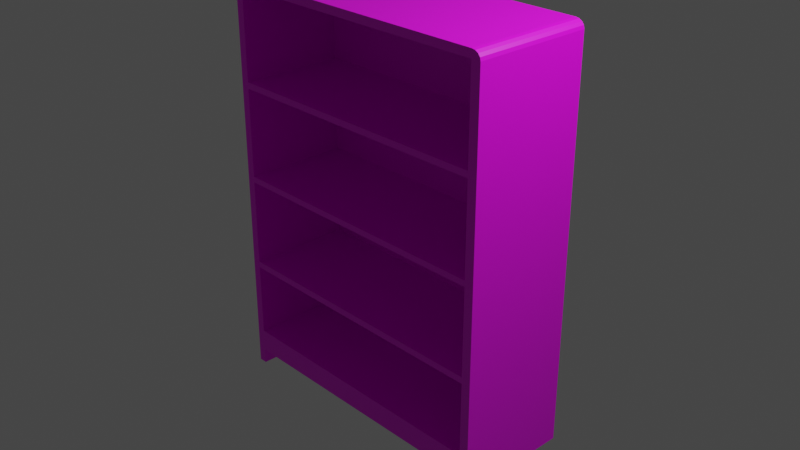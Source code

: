 # Source: lemari_rak.blend  (saved by Blender 2.90.8; exported with 4.5.12 LTS)
import bpy
from mathutils import Matrix  # noqa: F401  (used for matrix-valued properties, if any)

bpy.ops.wm.read_factory_settings(use_empty=True)
scene = bpy.context.scene
scene.name = 'Scene'

# ---- collections
col_collection = bpy.data.collections.new('Collection'); scene.collection.children.link(col_collection)

# ---- images (referenced by path relative to the original .blend; pixels are not part of the script)
import os
ASSET_DIR = os.environ.get("B2B_ASSET_DIR", "")  # directory of the original .blend (textures are referenced by path, not embedded)
HERE = os.path.dirname(os.path.abspath(__file__))  # packed textures are extracted next to this script under _unpacked/

def load_image(name, relpath, width, height, colorspace="sRGB"):
    """Load a texture the original file referenced (path relative to the .blend, or extracted next to this script)."""
    p = next((c for c in (os.path.join(HERE, relpath), os.path.join(ASSET_DIR, relpath)) if relpath and os.path.exists(c)), "")
    if p:
        img = bpy.data.images.load(p, check_existing=True)
        img.name = name
    else:  # same state as the original file: an image datablock whose file is absent (Cycles renders it pink)
        img = bpy.data.images.new(name, width, height)
        img.source = "FILE"
        img.filepath = "//" + (relpath or name)
    img.colorspace_settings.name = colorspace
    return img
img_papan_png = load_image('papan.png', 'papan.png', 1024, 1024, 'sRGB')

# ---- materials (node trees are filled in below, after node groups)
mat_material_001 = bpy.data.materials.new('Material.001')
mat_material_001.use_transparent_shadow = False

# ---- material node trees
mat_material_001.use_nodes = True; mat_material_001.node_tree.nodes.clear()
_N = mat_material_001.node_tree.nodes; _L = mat_material_001.node_tree.links
n0 = _N.new('ShaderNodeBsdfPrincipled'); n0.name = 'Principled BSDF'; n0.location = (10, 300)
n0.distribution = 'GGX'
n0.subsurface_method = 'BURLEY'
n0.inputs[3].default_value = 1.45
n0.inputs[27].default_value = (0.0, 0.0, 0.0, 1.0)
n0.inputs[28].default_value = 1.0
n1 = _N.new('ShaderNodeOutputMaterial'); n1.name = 'Material Output'; n1.location = (300, 300)
n2 = _N.new('ShaderNodeTexImage'); n2.name = 'Image Texture'; n2.location = (-315, 116)
n2.image = img_papan_png
_L.new(n0.outputs[0], n1.inputs[0])
_L.new(n2.outputs[0], n0.inputs[0])
n1.is_active_output = True

# ---- world
world_world = bpy.data.worlds.new('World'); scene.world = world_world
world_world.use_nodes = True; world_world.node_tree.nodes.clear()
_N = world_world.node_tree.nodes; _L = world_world.node_tree.links
n0 = _N.new('ShaderNodeOutputWorld'); n0.name = 'World Output'; n0.location = (300, 300)
n1 = _N.new('ShaderNodeBackground'); n1.name = 'Background'; n1.location = (10, 300)
n1.inputs[0].default_value = (0.05088, 0.05088, 0.05088, 1.0)
_L.new(n1.outputs[0], n0.inputs[0])
n0.is_active_output = True
world_world.color = (0.05088, 0.05088, 0.05088)
world_world.use_sun_shadow = False
world_world.sun_shadow_jitter_overblur = 0.0

# ---- cameras
cam_camera = bpy.data.cameras.new('Camera')
cam_camera.clip_end = 100.0
cam_camera.ortho_scale = 7.314

# ---- lights
light_light = bpy.data.lights.new('Light', 'POINT')
light_light.transmission_factor = 0.0
light_light.energy = 1000.0
light_light.shadow_soft_size = 0.1
light_light.shadow_maximum_resolution = 0.006
light_light.use_absolute_resolution = True

# ---- meshes
me_cube_001 = bpy.data.meshes.new('Cube.001')
me_cube_001.from_pydata([(-0.95, -1.0, -0.8359), (-0.95, 1.0, -0.8359), (0.9477, -1.0, -0.8359), (0.9477, 1.0, -0.8359), (-0.95, -1.0, 0.9136), (-0.95, 1.0, 0.9136), (0.9477, 1.0, 0.9136), (0.9477, -1.0, 0.9136), (-0.95, 1.0, 0.5063), (0.9477, 1.0, 0.5063), (0.9477, -1.0, 0.5063), (-0.95, -1.0, 0.5063), (-0.95, 1.0, 0.4778), (0.9477, 1.0, 0.4778), (0.9477, -1.0, 0.4778), (-0.95, -1.0, 0.4778), (-0.95, 1.0, 0.06768), (0.9477, 1.0, 0.06768), (0.9477, -1.0, 0.06768), (-0.95, -1.0, 0.06768), (-0.95, 1.0, 0.04079), (0.9477, 1.0, 0.04079), (0.9477, -1.0, 0.04079), (-0.95, -1.0, 0.04079), (-0.95, 1.0, -0.3581), (0.9477, 1.0, -0.3581), (0.9477, -1.0, -0.3581), (-0.95, -1.0, -0.3581), (-0.95, 1.0, -0.3877), (0.9477, 1.0, -0.3877), (0.9477, -1.0, -0.3877), (-0.95, -1.0, -0.3877), (-0.95, 1.0, -0.7301), (0.9477, 1.0, -0.7301), (0.9477, -1.0, -0.7301), (-0.95, -1.0, -0.7301), (-0.8964, 1.0, -0.8359), (-0.8964, 1.0, 0.9508), (-0.8964, -1.0, -0.8359), (-0.8964, -1.0, 0.9508), (-0.8964, -1.0, 0.9136), (-0.8964, 1.0, 0.9136), (-0.8964, 1.0, 0.5063), (-0.8964, -1.0, 0.5063), (-0.8964, -1.0, 0.4778), (-0.8964, 1.0, 0.4778), (-0.8964, 1.0, 0.06768), (-0.8964, -1.0, 0.06768), (-0.8964, -1.0, 0.04079), (-0.8964, 1.0, 0.04079), (-0.8964, 1.0, -0.3581), (-0.8964, -1.0, -0.3581), (-0.8964, -1.0, -0.3877), (-0.8964, 1.0, -0.3877), (-0.8964, 1.0, -0.7301), (-0.8964, -1.0, -0.7301), (0.8884, 1.0, 0.9508), (0.8884, -1.0, -0.8359), (0.8884, 1.0, 0.9136), (0.8884, 1.0, 0.5063), (0.8884, 1.0, 0.4778), (0.8884, 1.0, 0.06768), (0.8884, 1.0, 0.04079), (0.8884, 1.0, -0.3581), (0.8884, 1.0, -0.3877), (0.8884, 1.0, -0.7301), (0.8884, 1.0, -0.8359), (0.8884, -1.0, 0.9508), (0.8884, -1.0, 0.9136), (0.8884, -1.0, 0.5063), (0.8884, -1.0, 0.4778), (0.8884, -1.0, 0.06768), (0.8884, -1.0, 0.04079), (0.8884, -1.0, -0.3581), (0.8884, -1.0, -0.3877), (0.8884, -1.0, -0.7301), (0.8884, 0.7649, 0.9136), (-0.8964, 0.7649, 0.9136), (0.8884, 0.7649, 0.5063), (-0.8964, 0.7649, 0.5063), (0.8884, 0.7649, 0.4778), (-0.8964, 0.7649, 0.4778), (0.8884, 0.7649, 0.06768), (-0.8964, 0.7649, 0.06768), (0.8884, 0.7649, 0.04079), (-0.8964, 0.7649, 0.04079), (0.8884, 0.7649, -0.3581), (-0.8964, 0.7649, -0.3581), (0.8884, 0.7649, -0.3877), (-0.8964, 0.7649, -0.3877), (0.8884, 0.7649, -0.7301), (-0.8964, 0.7649, -0.7301), (-0.95, 1.0, -0.907), (-0.95, -1.0, -0.907), (-0.8964, 1.0, -0.907), (0.9477, -1.0, -0.907), (0.9477, 1.0, -0.907), (0.8884, -1.0, -0.907), (-0.8964, -1.0, -0.907), (0.8884, 1.0, -0.907), (-0.8964, -1.0, 0.9508), (-0.95, -1.0, 0.9136), (-0.9169, -1.0, 0.948), (-0.9343, -1.0, 0.9399), (-0.9459, -1.0, 0.9279), (-0.95, 1.0, 0.9136), (-0.8964, 1.0, 0.9508), (-0.9459, 1.0, 0.9279), (-0.9343, 1.0, 0.9399), (-0.9169, 1.0, 0.948), (0.9477, -1.0, 0.9136), (0.8888, -1.0, 0.9508), (0.9432, -1.0, 0.9279), (0.9304, -1.0, 0.9399), (0.9114, -1.0, 0.948), (0.8888, 1.0, 0.9508), (0.9477, 1.0, 0.9136), (0.9114, 1.0, 0.948), (0.9304, 1.0, 0.9399), (0.9432, 1.0, 0.9279)], [], [(37, 106, 100, 39), (7, 110, 112, 113, 114, 111, 67, 68), (4, 101, 105, 5), (57, 66, 99, 97), (5, 105, 107, 108, 109, 106, 37, 41), (43, 40, 4, 11), (9, 6, 7, 10), (59, 58, 6, 9), (11, 4, 5, 8), (15, 11, 8, 12), (60, 59, 9, 13), (13, 9, 10, 14), (44, 43, 11, 15), (47, 44, 15, 19), (17, 13, 14, 18), (61, 60, 13, 17), (19, 15, 12, 16), (23, 19, 16, 20), (62, 61, 17, 21), (21, 17, 18, 22), (48, 47, 19, 23), (51, 48, 23, 27), (25, 21, 22, 26), (63, 62, 21, 25), (27, 23, 20, 24), (31, 27, 24, 28), (64, 63, 25, 29), (29, 25, 26, 30), (52, 51, 27, 31), (55, 52, 31, 35), (33, 29, 30, 34), (65, 64, 29, 33), (35, 31, 28, 32), (0, 35, 32, 1), (66, 65, 33, 3), (3, 33, 34, 2), (38, 55, 35, 0), (57, 75, 55, 38), (1, 32, 54, 36), (32, 28, 53, 54), (55, 75, 90, 91), (74, 73, 51, 52), (28, 24, 50, 53), (24, 20, 49, 50), (68, 40, 77, 76), (72, 71, 47, 48), (20, 16, 46, 49), (16, 12, 45, 46), (47, 71, 82, 83), (70, 69, 43, 44), (12, 8, 42, 45), (8, 5, 41, 42), (69, 68, 76, 78), (56, 37, 39, 67), (1, 36, 94, 92), (68, 67, 39, 40), (115, 56, 67, 111), (58, 56, 115, 117, 118, 119, 116, 6), (6, 116, 110, 7), (10, 7, 68, 69), (14, 10, 69, 70), (18, 14, 70, 71), (22, 18, 71, 72), (26, 22, 72, 73), (30, 26, 73, 74), (34, 30, 74, 75), (2, 34, 75, 57), (36, 54, 65, 66), (54, 53, 64, 65), (53, 50, 63, 64), (50, 49, 62, 63), (49, 46, 61, 62), (46, 45, 60, 61), (45, 42, 59, 60), (42, 41, 58, 59), (36, 66, 57, 38), (41, 37, 56, 58), (90, 88, 89, 91), (86, 84, 85, 87), (82, 80, 81, 83), (78, 76, 77, 79), (72, 48, 85, 84), (71, 70, 80, 82), (48, 51, 87, 85), (40, 43, 79, 77), (73, 72, 84, 86), (43, 69, 78, 79), (51, 73, 86, 87), (70, 44, 81, 80), (52, 55, 91, 89), (74, 52, 89, 88), (75, 74, 88, 90), (44, 47, 83, 81), (99, 96, 95, 97), (92, 94, 98, 93), (0, 1, 92, 93), (3, 2, 95, 96), (66, 3, 96, 99), (36, 38, 98, 94), (38, 0, 93, 98), (2, 57, 97, 95), (100, 106, 109, 102), (102, 109, 108, 103), (103, 108, 107, 104), (104, 107, 105, 101), (115, 111, 114, 117), (117, 114, 113, 118), (118, 113, 112, 119), (119, 112, 110, 116), (40, 39, 100, 102, 103, 104, 101, 4)])
_uv = me_cube_001.uv_layers.new(name='UVMap')
_uv.uv.foreach_set('vector', [0.8621, 0.5, 0.8621, 0.5, 0.8621, 0.75, 0.8621, 0.75, 0.6179, 0.75, 0.6179, 0.75, 0.6206, 0.7504, 0.6243, 0.7514, 0.6305, 0.7529, 0.625, 0.7639, 0.625, 0.7639, 0.6179, 0.7639, 0.6179, 0.0, 0.6179, 0.0, 0.6179, 0.25, 0.6179, 0.25, 0.3611, 0.75, 0.3611, 0.5, 0.3611, 0.5, 0.3611, 0.75, 0.6179, 0.25, 0.6179, 0.25, 0.6206, 0.251, 0.6229, 0.2538, 0.6245, 0.258, 0.625, 0.2629, 0.625, 0.2629, 0.6179, 0.2629, 0.5724, 0.9871, 0.6179, 0.9871, 0.6179, 1.0, 0.5724, 1.0, 0.5724, 0.5, 0.6179, 0.5, 0.6179, 0.75, 0.5724, 0.75, 0.5724, 0.4861, 0.6179, 0.4861, 0.6179, 0.5, 0.5724, 0.5, 0.5724, 0.0, 0.6179, 0.0, 0.6179, 0.25, 0.5724, 0.25, 0.5632, 0.0, 0.5724, 0.0, 0.5724, 0.25, 0.5632, 0.25, 0.5632, 0.4861, 0.5724, 0.4861, 0.5724, 0.5, 0.5632, 0.5, 0.5632, 0.5, 0.5724, 0.5, 0.5724, 0.75, 0.5632, 0.75, 0.5632, 0.9871, 0.5724, 0.9871, 0.5724, 1.0, 0.5632, 1.0, 0.5168, 0.9871, 0.5632, 0.9871, 0.5632, 1.0, 0.5168, 1.0, 0.5168, 0.5, 0.5632, 0.5, 0.5632, 0.75, 0.5168, 0.75, 0.5168, 0.4861, 0.5632, 0.4861, 0.5632, 0.5, 0.5168, 0.5, 0.5168, 0.0, 0.5632, 0.0, 0.5632, 0.25, 0.5168, 0.25, 0.5076, 0.0, 0.5168, 0.0, 0.5168, 0.25, 0.5076, 0.25, 0.5076, 0.4861, 0.5168, 0.4861, 0.5168, 0.5, 0.5076, 0.5, 0.5076, 0.5, 0.5168, 0.5, 0.5168, 0.75, 0.5076, 0.75, 0.5076, 0.9871, 0.5168, 0.9871, 0.5168, 1.0, 0.5076, 1.0, 0.4618, 0.9871, 0.5076, 0.9871, 0.5076, 1.0, 0.4618, 1.0, 0.4618, 0.5, 0.5076, 0.5, 0.5076, 0.75, 0.4618, 0.75, 0.4618, 0.4861, 0.5076, 0.4861, 0.5076, 0.5, 0.4618, 0.5, 0.4618, 0.0, 0.5076, 0.0, 0.5076, 0.25, 0.4618, 0.25, 0.453, 0.0, 0.4618, 0.0, 0.4618, 0.25, 0.453, 0.25, 0.453, 0.4861, 0.4618, 0.4861, 0.4618, 0.5, 0.453, 0.5, 0.453, 0.5, 0.4618, 0.5, 0.4618, 0.75, 0.453, 0.75, 0.453, 0.9871, 0.4618, 0.9871, 0.4618, 1.0, 0.453, 1.0, 0.4094, 0.9871, 0.453, 0.9871, 0.453, 1.0, 0.4094, 1.0, 0.4094, 0.5, 0.453, 0.5, 0.453, 0.75, 0.4094, 0.75, 0.4094, 0.4861, 0.453, 0.4861, 0.453, 0.5, 0.4094, 0.5, 0.4094, 0.0, 0.453, 0.0, 0.453, 0.25, 0.4094, 0.25, 0.375, 0.0, 0.4094, 0.0, 0.4094, 0.25, 0.375, 0.25, 0.375, 0.4861, 0.4094, 0.4861, 0.4094, 0.5, 0.375, 0.5, 0.375, 0.5, 0.4094, 0.5, 0.4094, 0.75, 0.375, 0.75, 0.375, 0.9871, 0.4094, 0.9871, 0.4094, 1.0, 0.375, 1.0, 0.375, 0.7639, 0.4094, 0.7639, 0.4094, 0.9871, 0.375, 0.9871, 0.375, 0.25, 0.4094, 0.25, 0.4094, 0.2629, 0.375, 0.2629, 0.4094, 0.25, 0.453, 0.25, 0.453, 0.2629, 0.4094, 0.2629, 0.4094, 0.9871, 0.4094, 0.7639, 0.4094, 0.7639, 0.4094, 0.9871, 0.453, 0.7639, 0.4618, 0.7639, 0.4618, 0.9871, 0.453, 0.9871, 0.453, 0.25, 0.4618, 0.25, 0.4618, 0.2629, 0.453, 0.2629, 0.4618, 0.25, 0.5076, 0.25, 0.5076, 0.2629, 0.4618, 0.2629, 0.6179, 0.7639, 0.6179, 0.9871, 0.6179, 0.9871, 0.6179, 0.7639, 0.5076, 0.7639, 0.5168, 0.7639, 0.5168, 0.9871, 0.5076, 0.9871, 0.5076, 0.25, 0.5168, 0.25, 0.5168, 0.2629, 0.5076, 0.2629, 0.5168, 0.25, 0.5632, 0.25, 0.5632, 0.2629, 0.5168, 0.2629, 0.5168, 0.9871, 0.5168, 0.7639, 0.5168, 0.7639, 0.5168, 0.9871, 0.5632, 0.7639, 0.5724, 0.7639, 0.5724, 0.9871, 0.5632, 0.9871, 0.5632, 0.25, 0.5724, 0.25, 0.5724, 0.2629, 0.5632, 0.2629, 0.5724, 0.25, 0.6179, 0.25, 0.6179, 0.2629, 0.5724, 0.2629, 0.5724, 0.7639, 0.6179, 0.7639, 0.6179, 0.7639, 0.5724, 0.7639, 0.6389, 0.5, 0.8621, 0.5, 0.8621, 0.75, 0.6389, 0.75, 0.375, 0.25, 0.375, 0.2629, 0.375, 0.2629, 0.375, 0.25, 0.6179, 0.7639, 0.625, 0.7639, 0.625, 0.9871, 0.6179, 0.9871, 0.6389, 0.5, 0.6389, 0.5, 0.6389, 0.75, 0.6389, 0.75, 0.6179, 0.4861, 0.625, 0.4861, 0.625, 0.4861, 0.6305, 0.4971, 0.6243, 0.4986, 0.6206, 0.4996, 0.6179, 0.5, 0.6179, 0.5, 0.6179, 0.5, 0.6179, 0.5, 0.6179, 0.75, 0.6179, 0.75, 0.5724, 0.75, 0.6179, 0.75, 0.6179, 0.7639, 0.5724, 0.7639, 0.5632, 0.75, 0.5724, 0.75, 0.5724, 0.7639, 0.5632, 0.7639, 0.5168, 0.75, 0.5632, 0.75, 0.5632, 0.7639, 0.5168, 0.7639, 0.5076, 0.75, 0.5168, 0.75, 0.5168, 0.7639, 0.5076, 0.7639, 0.4618, 0.75, 0.5076, 0.75, 0.5076, 0.7639, 0.4618, 0.7639, 0.453, 0.75, 0.4618, 0.75, 0.4618, 0.7639, 0.453, 0.7639, 0.4094, 0.75, 0.453, 0.75, 0.453, 0.7639, 0.4094, 0.7639, 0.375, 0.75, 0.4094, 0.75, 0.4094, 0.7639, 0.375, 0.7639, 0.375, 0.2629, 0.4094, 0.2629, 0.4094, 0.4861, 0.375, 0.4861, 0.4094, 0.2629, 0.453, 0.2629, 0.453, 0.4861, 0.4094, 0.4861, 0.453, 0.2629, 0.4618, 0.2629, 0.4618, 0.4861, 0.453, 0.4861, 0.4618, 0.2629, 0.5076, 0.2629, 0.5076, 0.4861, 0.4618, 0.4861, 0.5076, 0.2629, 0.5168, 0.2629, 0.5168, 0.4861, 0.5076, 0.4861, 0.5168, 0.2629, 0.5632, 0.2629, 0.5632, 0.4861, 0.5168, 0.4861, 0.5632, 0.2629, 0.5724, 0.2629, 0.5724, 0.4861, 0.5632, 0.4861, 0.5724, 0.2629, 0.6179, 0.2629, 0.6179, 0.4861, 0.5724, 0.4861, 0.1379, 0.5, 0.3611, 0.5, 0.3611, 0.75, 0.1379, 0.75, 0.6179, 0.2629, 0.625, 0.2629, 0.625, 0.4861, 0.6179, 0.4861, 0.4094, 0.7639, 0.453, 0.7639, 0.453, 0.9871, 0.4094, 0.9871, 0.4618, 0.7639, 0.5076, 0.7639, 0.5076, 0.9871, 0.4618, 0.9871, 0.5168, 0.7639, 0.5632, 0.7639, 0.5632, 0.9871, 0.5168, 0.9871, 0.5724, 0.7639, 0.6179, 0.7639, 0.6179, 0.9871, 0.5724, 0.9871, 0.5076, 0.7639, 0.5076, 0.9871, 0.5076, 0.9871, 0.5076, 0.7639, 0.5168, 0.7639, 0.5632, 0.7639, 0.5632, 0.7639, 0.5168, 0.7639, 0.5076, 0.9871, 0.4618, 0.9871, 0.4618, 0.9871, 0.5076, 0.9871, 0.6179, 0.9871, 0.5724, 0.9871, 0.5724, 0.9871, 0.6179, 0.9871, 0.4618, 0.7639, 0.5076, 0.7639, 0.5076, 0.7639, 0.4618, 0.7639, 0.5724, 0.9871, 0.5724, 0.7639, 0.5724, 0.7639, 0.5724, 0.9871, 0.4618, 0.9871, 0.4618, 0.7639, 0.4618, 0.7639, 0.4618, 0.9871, 0.5632, 0.7639, 0.5632, 0.9871, 0.5632, 0.9871, 0.5632, 0.7639, 0.453, 0.9871, 0.4094, 0.9871, 0.4094, 0.9871, 0.453, 0.9871, 0.453, 0.7639, 0.453, 0.9871, 0.453, 0.9871, 0.453, 0.7639, 0.4094, 0.7639, 0.453, 0.7639, 0.453, 0.7639, 0.4094, 0.7639, 0.5632, 0.9871, 0.5168, 0.9871, 0.5168, 0.9871, 0.5632, 0.9871, 0.3611, 0.5, 0.375, 0.5, 0.375, 0.75, 0.3611, 0.75, 0.125, 0.5, 0.1379, 0.5, 0.1379, 0.75, 0.125, 0.75, 0.375, 0.0, 0.375, 0.25, 0.375, 0.25, 0.375, 0.0, 0.375, 0.5, 0.375, 0.75, 0.375, 0.75, 0.375, 0.5, 0.375, 0.4861, 0.375, 0.5, 0.375, 0.5, 0.375, 0.4861, 0.1379, 0.5, 0.1379, 0.75, 0.1379, 0.75, 0.1379, 0.5, 0.375, 0.9871, 0.375, 1.0, 0.375, 1.0, 0.375, 0.9871, 0.375, 0.75, 0.375, 0.7639, 0.375, 0.7639, 0.375, 0.75, 0.8621, 0.75, 0.8621, 0.5, 0.867, 0.5, 0.867, 0.75, 0.867, 0.75, 0.867, 0.5, 0.875, 0.5, 0.875, 0.75, 0.625, 0.0, 0.625, 0.25, 0.6206, 0.25, 0.6206, 0.0, 0.6206, 0.0, 0.6206, 0.25, 0.6179, 0.25, 0.6179, 0.0, 0.6389, 0.5, 0.6389, 0.75, 0.6305, 0.7529, 0.6305, 0.4971, 0.6305, 0.4971, 0.6305, 0.7529, 0.6243, 0.7514, 0.6243, 0.4986, 0.6243, 0.4986, 0.6243, 0.7514, 0.6206, 0.7504, 0.6206, 0.4996, 0.6206, 0.4996, 0.6206, 0.7504, 0.6179, 0.75, 0.6179, 0.5, 0.6179, 0.9871, 0.625, 0.9871, 0.625, 0.9871, 0.6245, 0.992, 0.6229, 0.9962, 0.6206, 0.999, 0.6179, 1.0, 0.6179, 1.0])
me_cube_001.materials.append(mat_material_001)
me_cube_001.use_remesh_fix_poles = True
me_cube_001.use_remesh_preserve_attributes = False
me_cube_001.use_mirror_vertex_groups = False
me_cube_001.update()

# ---- objects
ob_light = bpy.data.objects.new('Light', light_light)
ob_camera = bpy.data.objects.new('Camera', cam_camera)
ob_cube = bpy.data.objects.new('Cube', me_cube_001)

# ---- transforms, parenting, visibility, modifiers, constraints
ob_light.location = (4.076, 1.005, 5.904)
ob_light.rotation_euler = (0.6503, 0.05522, 1.866)
ob_light.lock_rotations_4d = False
ob_light.empty_display_type = 'ARROWS'
ob_light.color = (0.0, 0.0, 0.0, 0.0)
ob_light.lineart.crease_threshold = 0.0
ob_camera.location = (7.359, -6.926, 4.958)
ob_camera.rotation_euler = (1.109, 0.0, 0.8149)
ob_camera.lock_rotations_4d = False
ob_camera.empty_display_type = 'ARROWS'
ob_camera.color = (0.0, 0.0, 0.0, 0.0)
ob_camera.display_type = 'WIRE'
ob_camera.lineart.crease_threshold = 0.0
ob_cube.location = (0.0, 0.0, 0.0)
ob_cube.scale = (1.731, 0.656, 2.4)
ob_cube.lineart.crease_threshold = 0.0

# ---- collection membership
col_collection.objects.link(ob_light)
col_collection.objects.link(ob_camera)
col_collection.objects.link(ob_cube)

# ---- scene / render settings (as saved in the file)
scene.camera = ob_camera
scene.frame_start = 1; scene.frame_end = 250; scene.frame_set(1)
scene.render.engine = 'BLENDER_EEVEE_NEXT'
scene.cycles.use_denoising = False
scene.cycles.samples = 128
scene.cycles.sampling_pattern = 'TABULATED_SOBOL'
scene.cycles.use_adaptive_sampling = False
scene.cycles.use_light_tree = False
scene.view_settings.view_transform = 'Filmic'
bpy.context.view_layer.update()
